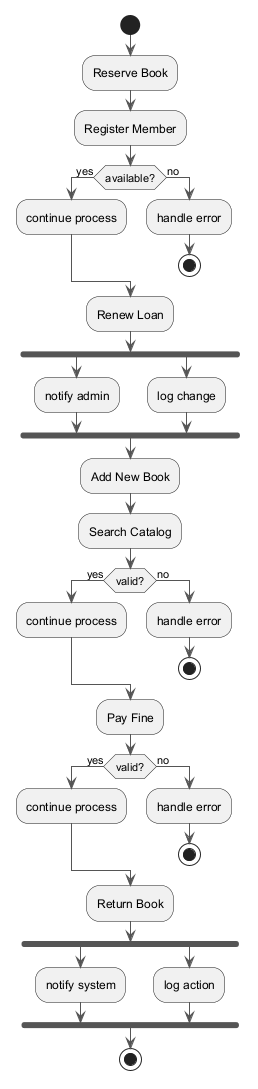

The diagram above was rendered by PlantUML. Its source (embedded in the PNG):
@startuml
skinparam backgroundColor #FFFFFF
skinparam classBackgroundColor #E8F4FA
skinparam classBorderColor #2C7DA0
skinparam ArrowColor #555555
start
:Reserve Book;
:Register Member;
if (available?) then (yes)
:continue process;
else (no)
:handle error;
stop
endif
:Renew Loan;
fork
:notify admin;
fork again
:log change;
end fork
:Add New Book;
:Search Catalog;
if (valid?) then (yes)
:continue process;
else (no)
:handle error;
stop
endif
:Pay Fine;
if (valid?) then (yes)
:continue process;
else (no)
:handle error;
stop
endif
:Return Book;
fork
:notify system;
fork again
:log action;
end fork
stop
@enduml